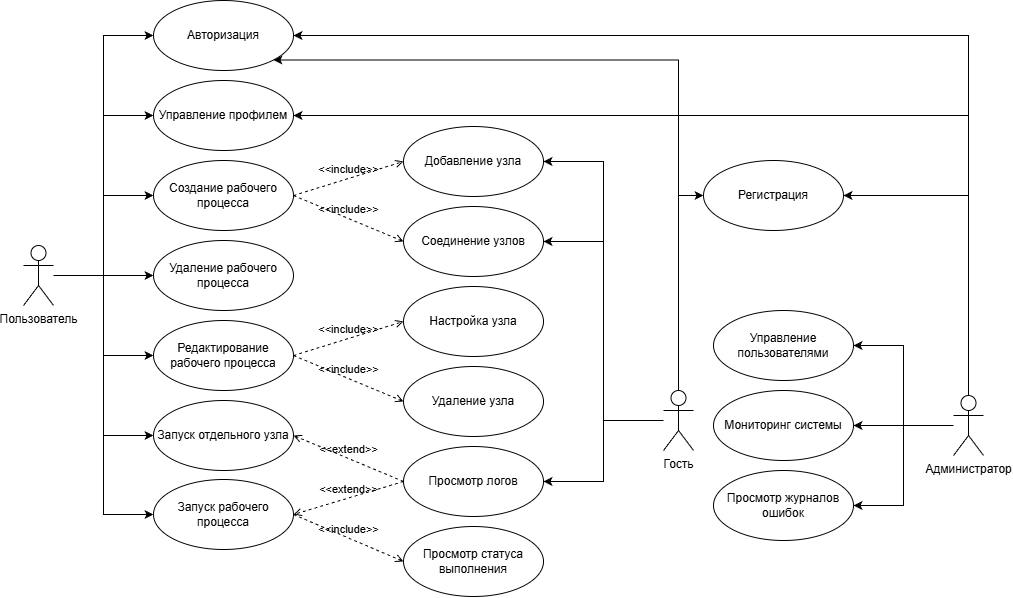

The diagram above was exported from draw.io. Its source (the exported page's mxGraphModel, read from the mxfile embedded in the PNG):
<mxGraphModel dx="1423" dy="696" grid="1" gridSize="10" guides="1" tooltips="1" connect="1" arrows="1" fold="1" page="1" pageScale="1" pageWidth="827" pageHeight="1169" math="0" shadow="0">
  <root>
    <mxCell id="0" />
    <mxCell id="1" parent="0" />
    <mxCell id="7MQqQOJfZOzC2DBXk08o-16" edge="1" parent="1" source="3kIkLMDXm4SDkcFLps4k-1" style="edgeStyle=orthogonalEdgeStyle;rounded=0;orthogonalLoop=1;jettySize=auto;html=1;entryX=0;entryY=0.5;entryDx=0;entryDy=0;" target="7MQqQOJfZOzC2DBXk08o-2">
      <mxGeometry relative="1" as="geometry" />
    </mxCell>
    <mxCell id="7MQqQOJfZOzC2DBXk08o-17" edge="1" parent="1" source="3kIkLMDXm4SDkcFLps4k-1" style="edgeStyle=orthogonalEdgeStyle;rounded=0;orthogonalLoop=1;jettySize=auto;html=1;entryX=0;entryY=0.5;entryDx=0;entryDy=0;" target="7MQqQOJfZOzC2DBXk08o-3">
      <mxGeometry relative="1" as="geometry" />
    </mxCell>
    <mxCell id="7MQqQOJfZOzC2DBXk08o-18" edge="1" parent="1" source="3kIkLMDXm4SDkcFLps4k-1" style="edgeStyle=orthogonalEdgeStyle;rounded=0;orthogonalLoop=1;jettySize=auto;html=1;entryX=0;entryY=0.5;entryDx=0;entryDy=0;" target="7MQqQOJfZOzC2DBXk08o-4">
      <mxGeometry relative="1" as="geometry" />
    </mxCell>
    <mxCell id="7MQqQOJfZOzC2DBXk08o-19" edge="1" parent="1" source="3kIkLMDXm4SDkcFLps4k-1" style="edgeStyle=orthogonalEdgeStyle;rounded=0;orthogonalLoop=1;jettySize=auto;html=1;entryX=0;entryY=0.5;entryDx=0;entryDy=0;" target="7MQqQOJfZOzC2DBXk08o-5">
      <mxGeometry relative="1" as="geometry" />
    </mxCell>
    <mxCell id="7MQqQOJfZOzC2DBXk08o-20" edge="1" parent="1" source="3kIkLMDXm4SDkcFLps4k-1" style="edgeStyle=orthogonalEdgeStyle;rounded=0;orthogonalLoop=1;jettySize=auto;html=1;entryX=0;entryY=0.5;entryDx=0;entryDy=0;" target="7MQqQOJfZOzC2DBXk08o-6">
      <mxGeometry relative="1" as="geometry" />
    </mxCell>
    <mxCell id="7MQqQOJfZOzC2DBXk08o-24" edge="1" parent="1" source="3kIkLMDXm4SDkcFLps4k-1" style="edgeStyle=orthogonalEdgeStyle;rounded=0;orthogonalLoop=1;jettySize=auto;html=1;entryX=0;entryY=0.5;entryDx=0;entryDy=0;" target="7MQqQOJfZOzC2DBXk08o-10">
      <mxGeometry relative="1" as="geometry" />
    </mxCell>
    <mxCell id="JNQep5mhCaMNRPvQ6Xel-19" edge="1" parent="1" source="3kIkLMDXm4SDkcFLps4k-1" style="edgeStyle=orthogonalEdgeStyle;rounded=0;orthogonalLoop=1;jettySize=auto;html=1;entryX=0;entryY=0.5;entryDx=0;entryDy=0;" target="JNQep5mhCaMNRPvQ6Xel-18">
      <mxGeometry relative="1" as="geometry" />
    </mxCell>
    <mxCell id="3kIkLMDXm4SDkcFLps4k-1" parent="1" style="shape=umlActor;verticalLabelPosition=bottom;verticalAlign=top;html=1;" value="Пользователь" vertex="1">
      <mxGeometry height="60" width="30" x="30" y="405" as="geometry" />
    </mxCell>
    <mxCell id="7MQqQOJfZOzC2DBXk08o-1" parent="1" style="ellipse;whiteSpace=wrap;html=1;" value="Регистрация" vertex="1">
      <mxGeometry height="70" width="140" x="710" y="320" as="geometry" />
    </mxCell>
    <mxCell id="7MQqQOJfZOzC2DBXk08o-2" parent="1" style="ellipse;whiteSpace=wrap;html=1;" value="Авторизация" vertex="1">
      <mxGeometry height="70" width="140" x="160" y="160" as="geometry" />
    </mxCell>
    <mxCell id="7MQqQOJfZOzC2DBXk08o-3" parent="1" style="ellipse;whiteSpace=wrap;html=1;" value="Управление профилем" vertex="1">
      <mxGeometry height="70" width="140" x="160" y="240" as="geometry" />
    </mxCell>
    <mxCell id="7MQqQOJfZOzC2DBXk08o-4" parent="1" style="ellipse;whiteSpace=wrap;html=1;" value="Создание рабочего процесса" vertex="1">
      <mxGeometry height="70" width="140" x="160" y="320" as="geometry" />
    </mxCell>
    <mxCell id="7MQqQOJfZOzC2DBXk08o-5" parent="1" style="ellipse;whiteSpace=wrap;html=1;" value="Редактирование рабочего процесса" vertex="1">
      <mxGeometry height="70" width="140" x="160" y="480" as="geometry" />
    </mxCell>
    <mxCell id="7MQqQOJfZOzC2DBXk08o-6" parent="1" style="ellipse;whiteSpace=wrap;html=1;" value="Удаление рабочего процесса" vertex="1">
      <mxGeometry height="70" width="140" x="160" y="400" as="geometry" />
    </mxCell>
    <mxCell id="7MQqQOJfZOzC2DBXk08o-10" parent="1" style="ellipse;whiteSpace=wrap;html=1;" value="Запуск рабочего процесса" vertex="1">
      <mxGeometry height="70" width="140" x="160" y="639" as="geometry" />
    </mxCell>
    <mxCell id="7MQqQOJfZOzC2DBXk08o-11" parent="1" style="ellipse;whiteSpace=wrap;html=1;" value="Просмотр статуса выполнения" vertex="1">
      <mxGeometry height="70" width="140" x="410" y="686" as="geometry" />
    </mxCell>
    <mxCell id="7MQqQOJfZOzC2DBXk08o-12" parent="1" style="ellipse;whiteSpace=wrap;html=1;" value="Просмотр логов" vertex="1">
      <mxGeometry height="70" width="140" x="410" y="606" as="geometry" />
    </mxCell>
    <mxCell id="7MQqQOJfZOzC2DBXk08o-28" parent="1" style="ellipse;whiteSpace=wrap;html=1;" value="Управление пользователями" vertex="1">
      <mxGeometry height="70" width="140" x="720" y="470" as="geometry" />
    </mxCell>
    <mxCell id="7MQqQOJfZOzC2DBXk08o-29" parent="1" style="ellipse;whiteSpace=wrap;html=1;" value="Мониторинг системы" vertex="1">
      <mxGeometry height="70" width="140" x="720" y="550" as="geometry" />
    </mxCell>
    <mxCell id="7MQqQOJfZOzC2DBXk08o-30" parent="1" style="ellipse;whiteSpace=wrap;html=1;" value="Просмотр журналов ошибок" vertex="1">
      <mxGeometry height="70" width="140" x="720" y="630" as="geometry" />
    </mxCell>
    <mxCell id="7MQqQOJfZOzC2DBXk08o-32" edge="1" parent="1" source="7MQqQOJfZOzC2DBXk08o-31" style="edgeStyle=orthogonalEdgeStyle;rounded=0;orthogonalLoop=1;jettySize=auto;html=1;entryX=1;entryY=0.5;entryDx=0;entryDy=0;" target="7MQqQOJfZOzC2DBXk08o-28">
      <mxGeometry relative="1" as="geometry">
        <Array as="points">
          <mxPoint x="910" y="585" />
          <mxPoint x="910" y="505" />
        </Array>
      </mxGeometry>
    </mxCell>
    <mxCell id="7MQqQOJfZOzC2DBXk08o-33" edge="1" parent="1" source="7MQqQOJfZOzC2DBXk08o-31" style="edgeStyle=orthogonalEdgeStyle;rounded=0;orthogonalLoop=1;jettySize=auto;html=1;entryX=1;entryY=0.5;entryDx=0;entryDy=0;" target="7MQqQOJfZOzC2DBXk08o-29">
      <mxGeometry relative="1" as="geometry" />
    </mxCell>
    <mxCell id="7MQqQOJfZOzC2DBXk08o-34" edge="1" parent="1" source="7MQqQOJfZOzC2DBXk08o-31" style="edgeStyle=orthogonalEdgeStyle;rounded=0;orthogonalLoop=1;jettySize=auto;html=1;entryX=1;entryY=0.5;entryDx=0;entryDy=0;" target="7MQqQOJfZOzC2DBXk08o-30">
      <mxGeometry relative="1" as="geometry">
        <Array as="points">
          <mxPoint x="910" y="585" />
          <mxPoint x="910" y="665" />
        </Array>
      </mxGeometry>
    </mxCell>
    <mxCell id="7MQqQOJfZOzC2DBXk08o-35" edge="1" parent="1" source="7MQqQOJfZOzC2DBXk08o-31" style="edgeStyle=orthogonalEdgeStyle;rounded=0;orthogonalLoop=1;jettySize=auto;html=1;entryX=1;entryY=0.5;entryDx=0;entryDy=0;" target="7MQqQOJfZOzC2DBXk08o-1">
      <mxGeometry relative="1" as="geometry">
        <Array as="points">
          <mxPoint x="975" y="355" />
        </Array>
      </mxGeometry>
    </mxCell>
    <mxCell id="7MQqQOJfZOzC2DBXk08o-36" edge="1" parent="1" source="7MQqQOJfZOzC2DBXk08o-31" style="edgeStyle=orthogonalEdgeStyle;rounded=0;orthogonalLoop=1;jettySize=auto;html=1;entryX=1;entryY=0.5;entryDx=0;entryDy=0;" target="7MQqQOJfZOzC2DBXk08o-2">
      <mxGeometry relative="1" as="geometry">
        <Array as="points">
          <mxPoint x="975" y="195" />
        </Array>
      </mxGeometry>
    </mxCell>
    <mxCell id="7MQqQOJfZOzC2DBXk08o-37" edge="1" parent="1" source="7MQqQOJfZOzC2DBXk08o-31" style="edgeStyle=orthogonalEdgeStyle;rounded=0;orthogonalLoop=1;jettySize=auto;html=1;entryX=1;entryY=0.5;entryDx=0;entryDy=0;" target="7MQqQOJfZOzC2DBXk08o-3">
      <mxGeometry relative="1" as="geometry">
        <Array as="points">
          <mxPoint x="975" y="275" />
        </Array>
      </mxGeometry>
    </mxCell>
    <mxCell id="7MQqQOJfZOzC2DBXk08o-31" parent="1" style="shape=umlActor;verticalLabelPosition=bottom;verticalAlign=top;html=1;" value="Администратор" vertex="1">
      <mxGeometry height="60" width="30" x="960" y="555" as="geometry" />
    </mxCell>
    <mxCell id="rI5PT5fdtQVcQDEZBx-6-1" edge="1" parent="1" source="7MQqQOJfZOzC2DBXk08o-10" style="html=1;verticalAlign=bottom;labelBackgroundColor=none;endArrow=open;endFill=0;dashed=1;rounded=0;exitX=1;exitY=0.5;exitDx=0;exitDy=0;entryX=0;entryY=0.5;entryDx=0;entryDy=0;" target="7MQqQOJfZOzC2DBXk08o-11" value="&amp;lt;&amp;lt;include&amp;gt;&amp;gt;">
      <mxGeometry relative="1" width="160" as="geometry">
        <mxPoint x="370" y="716" as="sourcePoint" />
        <mxPoint x="530" y="716" as="targetPoint" />
      </mxGeometry>
    </mxCell>
    <mxCell id="JNQep5mhCaMNRPvQ6Xel-9" edge="1" parent="1" source="7MQqQOJfZOzC2DBXk08o-12" style="html=1;verticalAlign=bottom;labelBackgroundColor=none;endArrow=open;endFill=0;dashed=1;rounded=0;exitX=0;exitY=0.5;exitDx=0;exitDy=0;entryX=1;entryY=0.5;entryDx=0;entryDy=0;" target="7MQqQOJfZOzC2DBXk08o-10" value="&amp;lt;&amp;lt;extend&amp;gt;&amp;gt;">
      <mxGeometry relative="1" width="160" as="geometry">
        <mxPoint x="456" y="736" as="sourcePoint" />
        <mxPoint x="616" y="736" as="targetPoint" />
      </mxGeometry>
    </mxCell>
    <mxCell id="JNQep5mhCaMNRPvQ6Xel-10" parent="1" style="ellipse;whiteSpace=wrap;html=1;" value="Добавление узла" vertex="1">
      <mxGeometry height="70" width="140" x="410" y="286" as="geometry" />
    </mxCell>
    <mxCell id="JNQep5mhCaMNRPvQ6Xel-11" parent="1" style="ellipse;whiteSpace=wrap;html=1;" value="Соединение узлов" vertex="1">
      <mxGeometry height="70" width="140" x="410" y="366" as="geometry" />
    </mxCell>
    <mxCell id="JNQep5mhCaMNRPvQ6Xel-13" edge="1" parent="1" source="7MQqQOJfZOzC2DBXk08o-4" style="html=1;verticalAlign=bottom;labelBackgroundColor=none;endArrow=open;endFill=0;dashed=1;rounded=0;exitX=1;exitY=0.5;exitDx=0;exitDy=0;entryX=0;entryY=0.5;entryDx=0;entryDy=0;" target="JNQep5mhCaMNRPvQ6Xel-10" value="&amp;lt;&amp;lt;include&amp;gt;&amp;gt;">
      <mxGeometry relative="1" width="160" as="geometry">
        <mxPoint x="370" y="506" as="sourcePoint" />
        <mxPoint x="530" y="506" as="targetPoint" />
      </mxGeometry>
    </mxCell>
    <mxCell id="JNQep5mhCaMNRPvQ6Xel-14" edge="1" parent="1" source="7MQqQOJfZOzC2DBXk08o-4" style="html=1;verticalAlign=bottom;labelBackgroundColor=none;endArrow=open;endFill=0;dashed=1;rounded=0;exitX=1;exitY=0.5;exitDx=0;exitDy=0;entryX=0;entryY=0.5;entryDx=0;entryDy=0;" target="JNQep5mhCaMNRPvQ6Xel-11" value="&amp;lt;&amp;lt;include&amp;gt;&amp;gt;">
      <mxGeometry relative="1" width="160" as="geometry">
        <mxPoint x="330" y="440" as="sourcePoint" />
        <mxPoint x="400" y="406" as="targetPoint" />
      </mxGeometry>
    </mxCell>
    <mxCell id="JNQep5mhCaMNRPvQ6Xel-15" parent="1" style="ellipse;whiteSpace=wrap;html=1;" value="Настройка узла" vertex="1">
      <mxGeometry height="70" width="140" x="410" y="446" as="geometry" />
    </mxCell>
    <mxCell id="JNQep5mhCaMNRPvQ6Xel-16" edge="1" parent="1" source="7MQqQOJfZOzC2DBXk08o-5" style="html=1;verticalAlign=bottom;labelBackgroundColor=none;endArrow=open;endFill=0;dashed=1;rounded=0;exitX=1;exitY=0.5;exitDx=0;exitDy=0;entryX=0;entryY=0.5;entryDx=0;entryDy=0;" target="JNQep5mhCaMNRPvQ6Xel-15" value="&amp;lt;&amp;lt;include&amp;gt;&amp;gt;">
      <mxGeometry relative="1" width="160" as="geometry">
        <mxPoint x="340" y="466" as="sourcePoint" />
        <mxPoint x="410" y="512" as="targetPoint" />
      </mxGeometry>
    </mxCell>
    <mxCell id="JNQep5mhCaMNRPvQ6Xel-18" parent="1" style="ellipse;whiteSpace=wrap;html=1;" value="Запуск отдельного узла" vertex="1">
      <mxGeometry height="70" width="140" x="160" y="560" as="geometry" />
    </mxCell>
    <mxCell id="JNQep5mhCaMNRPvQ6Xel-20" parent="1" style="ellipse;whiteSpace=wrap;html=1;" value="Удаление узла" vertex="1">
      <mxGeometry height="70" width="140" x="410" y="526" as="geometry" />
    </mxCell>
    <mxCell id="JNQep5mhCaMNRPvQ6Xel-21" edge="1" parent="1" source="7MQqQOJfZOzC2DBXk08o-5" style="html=1;verticalAlign=bottom;labelBackgroundColor=none;endArrow=open;endFill=0;dashed=1;rounded=0;exitX=1;exitY=0.5;exitDx=0;exitDy=0;entryX=0;entryY=0.5;entryDx=0;entryDy=0;" target="JNQep5mhCaMNRPvQ6Xel-20" value="&amp;lt;&amp;lt;include&amp;gt;&amp;gt;">
      <mxGeometry relative="1" width="160" as="geometry">
        <mxPoint x="350" y="570" as="sourcePoint" />
        <mxPoint x="460" y="536" as="targetPoint" />
      </mxGeometry>
    </mxCell>
    <mxCell id="JNQep5mhCaMNRPvQ6Xel-22" edge="1" parent="1" source="7MQqQOJfZOzC2DBXk08o-12" style="html=1;verticalAlign=bottom;labelBackgroundColor=none;endArrow=open;endFill=0;dashed=1;rounded=0;exitX=0;exitY=0.5;exitDx=0;exitDy=0;entryX=1;entryY=0.5;entryDx=0;entryDy=0;" target="JNQep5mhCaMNRPvQ6Xel-18" value="&amp;lt;&amp;lt;extend&amp;gt;&amp;gt;">
      <mxGeometry relative="1" width="160" as="geometry">
        <mxPoint x="501" y="616" as="sourcePoint" />
        <mxPoint x="370" y="624" as="targetPoint" />
      </mxGeometry>
    </mxCell>
    <mxCell id="3926YRvuCqACjz7Tj5uW-2" edge="1" parent="1" source="3926YRvuCqACjz7Tj5uW-1" style="edgeStyle=orthogonalEdgeStyle;rounded=0;orthogonalLoop=1;jettySize=auto;html=1;entryX=0;entryY=0.5;entryDx=0;entryDy=0;" target="7MQqQOJfZOzC2DBXk08o-1">
      <mxGeometry relative="1" as="geometry">
        <Array as="points">
          <mxPoint x="685" y="355" />
        </Array>
      </mxGeometry>
    </mxCell>
    <mxCell id="3926YRvuCqACjz7Tj5uW-3" edge="1" parent="1" source="3926YRvuCqACjz7Tj5uW-1" style="edgeStyle=orthogonalEdgeStyle;rounded=0;orthogonalLoop=1;jettySize=auto;html=1;entryX=1;entryY=1;entryDx=0;entryDy=0;" target="7MQqQOJfZOzC2DBXk08o-2">
      <mxGeometry relative="1" as="geometry">
        <Array as="points">
          <mxPoint x="685" y="220" />
        </Array>
      </mxGeometry>
    </mxCell>
    <mxCell id="3926YRvuCqACjz7Tj5uW-4" edge="1" parent="1" source="3926YRvuCqACjz7Tj5uW-1" style="edgeStyle=orthogonalEdgeStyle;rounded=0;orthogonalLoop=1;jettySize=auto;html=1;entryX=1;entryY=0.5;entryDx=0;entryDy=0;" target="JNQep5mhCaMNRPvQ6Xel-10">
      <mxGeometry relative="1" as="geometry" />
    </mxCell>
    <mxCell id="3926YRvuCqACjz7Tj5uW-6" edge="1" parent="1" source="3926YRvuCqACjz7Tj5uW-1" style="edgeStyle=orthogonalEdgeStyle;rounded=0;orthogonalLoop=1;jettySize=auto;html=1;entryX=1;entryY=0.5;entryDx=0;entryDy=0;" target="JNQep5mhCaMNRPvQ6Xel-11">
      <mxGeometry relative="1" as="geometry" />
    </mxCell>
    <mxCell id="3926YRvuCqACjz7Tj5uW-7" edge="1" parent="1" source="3926YRvuCqACjz7Tj5uW-1" style="edgeStyle=orthogonalEdgeStyle;rounded=0;orthogonalLoop=1;jettySize=auto;html=1;entryX=1;entryY=0.5;entryDx=0;entryDy=0;" target="7MQqQOJfZOzC2DBXk08o-12">
      <mxGeometry relative="1" as="geometry" />
    </mxCell>
    <mxCell id="3926YRvuCqACjz7Tj5uW-1" parent="1" style="shape=umlActor;verticalLabelPosition=bottom;verticalAlign=top;html=1;outlineConnect=0;" value="Гость" vertex="1">
      <mxGeometry height="60" width="30" x="670" y="550" as="geometry" />
    </mxCell>
  </root>
</mxGraphModel>